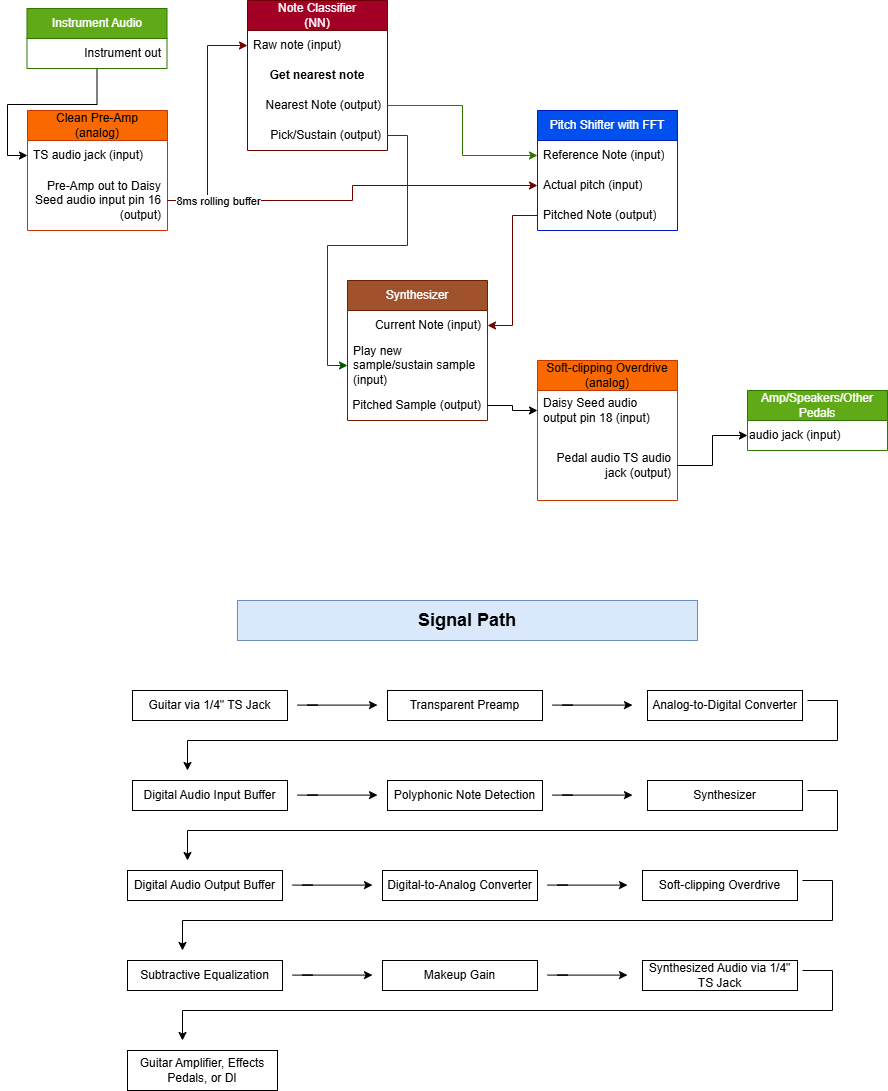

The diagram above was exported from draw.io. Its source (the exported page's mxGraphModel, read from the mxfile embedded in the PNG):
<mxGraphModel dx="789" dy="862" grid="1" gridSize="10" guides="1" tooltips="1" connect="1" arrows="1" fold="1" page="1" pageScale="1" pageWidth="850" pageHeight="1100" math="0" shadow="0">
  <root>
    <mxCell id="0" />
    <mxCell id="1" parent="0" />
    <mxCell id="OeCcjMzK7j-j1q_c3hTp-11" parent="1" style="swimlane;fontStyle=0;childLayout=stackLayout;horizontal=1;startSize=30;horizontalStack=0;resizeParent=1;resizeParentMax=0;resizeLast=0;collapsible=1;marginBottom=0;whiteSpace=wrap;html=1;fillColor=#a20025;fontColor=#ffffff;strokeColor=#6F0000;" value="Note Classifier&lt;br&gt;(NN)" vertex="1">
      <mxGeometry height="150" width="140" x="260" y="70" as="geometry" />
    </mxCell>
    <mxCell id="OeCcjMzK7j-j1q_c3hTp-12" parent="OeCcjMzK7j-j1q_c3hTp-11" style="text;strokeColor=none;fillColor=none;align=left;verticalAlign=middle;spacingLeft=4;spacingRight=4;overflow=hidden;points=[[0,0.5],[1,0.5]];portConstraint=eastwest;rotatable=0;whiteSpace=wrap;html=1;" value="Raw note (input)" vertex="1">
      <mxGeometry height="30" width="140" y="30" as="geometry" />
    </mxCell>
    <mxCell id="OeCcjMzK7j-j1q_c3hTp-13" parent="OeCcjMzK7j-j1q_c3hTp-11" style="text;strokeColor=none;fillColor=none;align=center;verticalAlign=middle;spacingLeft=4;spacingRight=4;overflow=hidden;points=[[0,0.5],[1,0.5]];portConstraint=eastwest;rotatable=0;whiteSpace=wrap;html=1;" value="&lt;b&gt;Get nearest note&lt;/b&gt;" vertex="1">
      <mxGeometry height="30" width="140" y="60" as="geometry" />
    </mxCell>
    <mxCell id="OeCcjMzK7j-j1q_c3hTp-14" parent="OeCcjMzK7j-j1q_c3hTp-11" style="text;strokeColor=none;fillColor=none;align=right;verticalAlign=middle;spacingLeft=4;spacingRight=4;overflow=hidden;points=[[0,0.5],[1,0.5]];portConstraint=eastwest;rotatable=0;whiteSpace=wrap;html=1;" value="Nearest Note (output)" vertex="1">
      <mxGeometry height="30" width="140" y="90" as="geometry" />
    </mxCell>
    <mxCell id="t9e2aplyp56cn12JaEsf-1" parent="OeCcjMzK7j-j1q_c3hTp-11" style="text;strokeColor=none;fillColor=none;align=right;verticalAlign=middle;spacingLeft=4;spacingRight=4;overflow=hidden;points=[[0,0.5],[1,0.5]];portConstraint=eastwest;rotatable=0;whiteSpace=wrap;html=1;" value="Pick/Sustain (output)" vertex="1">
      <mxGeometry height="30" width="140" y="120" as="geometry" />
    </mxCell>
    <mxCell id="OeCcjMzK7j-j1q_c3hTp-15" parent="1" style="swimlane;fontStyle=0;childLayout=stackLayout;horizontal=1;startSize=30;horizontalStack=0;resizeParent=1;resizeParentMax=0;resizeLast=0;collapsible=1;marginBottom=0;whiteSpace=wrap;html=1;fillColor=#fa6800;fontColor=#000000;strokeColor=#C73500;" value="Clean Pre-Amp&lt;br&gt;(analog)" vertex="1">
      <mxGeometry height="120" width="140" x="40" y="180" as="geometry" />
    </mxCell>
    <mxCell id="seKvU1qlB5bMXaQ5Ez1K-12" parent="OeCcjMzK7j-j1q_c3hTp-15" style="text;strokeColor=none;fillColor=none;align=left;verticalAlign=middle;spacingLeft=4;spacingRight=4;overflow=hidden;points=[[0,0.5],[1,0.5]];portConstraint=eastwest;rotatable=0;whiteSpace=wrap;html=1;" value="TS audio jack (input)" vertex="1">
      <mxGeometry height="30" width="140" y="30" as="geometry" />
    </mxCell>
    <mxCell id="OeCcjMzK7j-j1q_c3hTp-16" parent="OeCcjMzK7j-j1q_c3hTp-15" style="text;strokeColor=none;fillColor=none;align=right;verticalAlign=middle;spacingLeft=4;spacingRight=4;overflow=hidden;points=[[0,0.5],[1,0.5]];portConstraint=eastwest;rotatable=0;whiteSpace=wrap;html=1;" value="Pre-Amp out to Daisy Seed audio input pin 16 (output)" vertex="1">
      <mxGeometry height="60" width="140" y="60" as="geometry" />
    </mxCell>
    <mxCell id="OeCcjMzK7j-j1q_c3hTp-21" parent="1" style="swimlane;fontStyle=0;childLayout=stackLayout;horizontal=1;startSize=30;horizontalStack=0;resizeParent=1;resizeParentMax=0;resizeLast=0;collapsible=1;marginBottom=0;whiteSpace=wrap;html=1;fillColor=#0050ef;fontColor=#ffffff;strokeColor=#001DBC;" value="Pitch Shifter with FFT" vertex="1">
      <mxGeometry height="120" width="140" x="550" y="180" as="geometry" />
    </mxCell>
    <mxCell id="OeCcjMzK7j-j1q_c3hTp-22" parent="OeCcjMzK7j-j1q_c3hTp-21" style="text;strokeColor=none;fillColor=none;align=left;verticalAlign=middle;spacingLeft=4;spacingRight=4;overflow=hidden;points=[[0,0.5],[1,0.5]];portConstraint=eastwest;rotatable=0;whiteSpace=wrap;html=1;" value="Reference Note (input)" vertex="1">
      <mxGeometry height="30" width="140" y="30" as="geometry" />
    </mxCell>
    <mxCell id="OeCcjMzK7j-j1q_c3hTp-23" parent="OeCcjMzK7j-j1q_c3hTp-21" style="text;strokeColor=none;fillColor=none;align=left;verticalAlign=middle;spacingLeft=4;spacingRight=4;overflow=hidden;points=[[0,0.5],[1,0.5]];portConstraint=eastwest;rotatable=0;whiteSpace=wrap;html=1;" value="Actual pitch (input)" vertex="1">
      <mxGeometry height="30" width="140" y="60" as="geometry" />
    </mxCell>
    <mxCell id="OeCcjMzK7j-j1q_c3hTp-24" parent="OeCcjMzK7j-j1q_c3hTp-21" style="text;strokeColor=none;fillColor=none;align=left;verticalAlign=middle;spacingLeft=4;spacingRight=4;overflow=hidden;points=[[0,0.5],[1,0.5]];portConstraint=eastwest;rotatable=0;whiteSpace=wrap;html=1;" value="Pitched Note (output)" vertex="1">
      <mxGeometry height="30" width="140" y="90" as="geometry" />
    </mxCell>
    <mxCell id="OeCcjMzK7j-j1q_c3hTp-25" edge="1" parent="1" source="OeCcjMzK7j-j1q_c3hTp-14" style="edgeStyle=orthogonalEdgeStyle;rounded=0;orthogonalLoop=1;jettySize=auto;html=1;entryX=0;entryY=0.5;entryDx=0;entryDy=0;fillColor=#60a917;strokeColor=#2D7600;" target="OeCcjMzK7j-j1q_c3hTp-22">
      <mxGeometry relative="1" as="geometry" />
    </mxCell>
    <mxCell id="j3YsD7YU6WlRYWVBHtMo-1" parent="1" style="swimlane;fontStyle=0;childLayout=stackLayout;horizontal=1;startSize=30;horizontalStack=0;resizeParent=1;resizeParentMax=0;resizeLast=0;collapsible=1;marginBottom=0;whiteSpace=wrap;html=1;fillColor=#a0522d;fontColor=#ffffff;strokeColor=#6D1F00;" value="Synthesizer" vertex="1">
      <mxGeometry height="140" width="140" x="360" y="350" as="geometry" />
    </mxCell>
    <mxCell id="j3YsD7YU6WlRYWVBHtMo-2" parent="j3YsD7YU6WlRYWVBHtMo-1" style="text;strokeColor=none;fillColor=none;align=right;verticalAlign=middle;spacingLeft=4;spacingRight=4;overflow=hidden;points=[[0,0.5],[1,0.5]];portConstraint=eastwest;rotatable=0;whiteSpace=wrap;html=1;" value="Current Note (input)" vertex="1">
      <mxGeometry height="30" width="140" y="30" as="geometry" />
    </mxCell>
    <mxCell id="j3YsD7YU6WlRYWVBHtMo-3" parent="j3YsD7YU6WlRYWVBHtMo-1" style="text;strokeColor=none;fillColor=none;align=left;verticalAlign=middle;spacingLeft=4;spacingRight=4;overflow=hidden;points=[[0,0.5],[1,0.5]];portConstraint=eastwest;rotatable=0;whiteSpace=wrap;html=1;" value="Play new sample/sustain sample (input)" vertex="1">
      <mxGeometry height="50" width="140" y="60" as="geometry" />
    </mxCell>
    <mxCell id="j3YsD7YU6WlRYWVBHtMo-4" parent="j3YsD7YU6WlRYWVBHtMo-1" style="text;strokeColor=none;fillColor=none;align=right;verticalAlign=middle;spacingLeft=4;spacingRight=4;overflow=hidden;points=[[0,0.5],[1,0.5]];portConstraint=eastwest;rotatable=0;whiteSpace=wrap;html=1;" value="Pitched Sample (output)" vertex="1">
      <mxGeometry height="30" width="140" y="110" as="geometry" />
    </mxCell>
    <mxCell id="j3YsD7YU6WlRYWVBHtMo-5" edge="1" parent="1" source="OeCcjMzK7j-j1q_c3hTp-24" style="edgeStyle=orthogonalEdgeStyle;rounded=0;orthogonalLoop=1;jettySize=auto;html=1;entryX=1;entryY=0.5;entryDx=0;entryDy=0;fillColor=#a20025;strokeColor=#6F0000;" target="j3YsD7YU6WlRYWVBHtMo-2">
      <mxGeometry relative="1" as="geometry" />
    </mxCell>
    <mxCell id="j3YsD7YU6WlRYWVBHtMo-7" edge="1" parent="1" source="OeCcjMzK7j-j1q_c3hTp-16" style="edgeStyle=orthogonalEdgeStyle;rounded=0;orthogonalLoop=1;jettySize=auto;html=1;fillColor=#a20025;strokeColor=#6F0000;" target="OeCcjMzK7j-j1q_c3hTp-12">
      <mxGeometry relative="1" as="geometry" />
    </mxCell>
    <mxCell id="j3YsD7YU6WlRYWVBHtMo-15" edge="1" parent="1" source="OeCcjMzK7j-j1q_c3hTp-16" style="edgeStyle=orthogonalEdgeStyle;rounded=0;orthogonalLoop=1;jettySize=auto;html=1;fillColor=#a20025;strokeColor=#6F0000;" target="OeCcjMzK7j-j1q_c3hTp-23">
      <mxGeometry relative="1" as="geometry" />
    </mxCell>
    <mxCell id="t9e2aplyp56cn12JaEsf-3" connectable="0" parent="j3YsD7YU6WlRYWVBHtMo-15" style="edgeLabel;html=1;align=center;verticalAlign=middle;resizable=0;points=[];" value="8ms rolling buffer" vertex="1">
      <mxGeometry relative="1" x="-0.2364" y="-1" as="geometry">
        <mxPoint x="-97" y="-1" as="offset" />
      </mxGeometry>
    </mxCell>
    <mxCell id="j3YsD7YU6WlRYWVBHtMo-19" parent="1" style="swimlane;fontStyle=0;childLayout=stackLayout;horizontal=1;startSize=30;horizontalStack=0;resizeParent=1;resizeParentMax=0;resizeLast=0;collapsible=1;marginBottom=0;whiteSpace=wrap;html=1;fillColor=#fa6800;strokeColor=#C73500;fontColor=#000000;" value="Soft-clipping Overdrive&lt;div&gt;(analog)&lt;/div&gt;" vertex="1">
      <mxGeometry height="140" width="140" x="550" y="430" as="geometry" />
    </mxCell>
    <mxCell id="seKvU1qlB5bMXaQ5Ez1K-9" parent="j3YsD7YU6WlRYWVBHtMo-19" style="text;strokeColor=none;fillColor=none;align=left;verticalAlign=middle;spacingLeft=4;spacingRight=4;overflow=hidden;points=[[0,0.5],[1,0.5]];portConstraint=eastwest;rotatable=0;whiteSpace=wrap;html=1;" value="Daisy Seed audio output pin 18 (input)" vertex="1">
      <mxGeometry height="40" width="140" y="30" as="geometry" />
    </mxCell>
    <mxCell id="j3YsD7YU6WlRYWVBHtMo-22" parent="j3YsD7YU6WlRYWVBHtMo-19" style="text;strokeColor=none;fillColor=none;align=right;verticalAlign=middle;spacingLeft=4;spacingRight=4;overflow=hidden;points=[[0,0.5],[1,0.5]];portConstraint=eastwest;rotatable=0;whiteSpace=wrap;html=1;" value="Pedal audio TS audio jack (output)" vertex="1">
      <mxGeometry height="70" width="140" y="70" as="geometry" />
    </mxCell>
    <mxCell id="j3YsD7YU6WlRYWVBHtMo-24" edge="1" parent="1" source="j3YsD7YU6WlRYWVBHtMo-4" style="edgeStyle=orthogonalEdgeStyle;rounded=0;orthogonalLoop=1;jettySize=auto;html=1;entryX=0;entryY=0.5;entryDx=0;entryDy=0;" target="seKvU1qlB5bMXaQ5Ez1K-9">
      <mxGeometry relative="1" as="geometry" />
    </mxCell>
    <mxCell id="UuDsz-af8w7wPlpxYuUw-1" parent="1" style="text;html=1;whiteSpace=wrap;strokeColor=#6c8ebf;fillColor=#dae8fc;align=center;verticalAlign=middle;rounded=0;" value="&lt;font style=&quot;font-size: 18px;&quot;&gt;&lt;b&gt;Signal Path&lt;/b&gt;&lt;/font&gt;" vertex="1">
      <mxGeometry height="40" width="460" x="250" y="670" as="geometry" />
    </mxCell>
    <mxCell id="oj7RvrSObdZoIMoaxnhr-1" parent="1" style="rounded=0;whiteSpace=wrap;html=1;" value="Guitar via 1/4&quot; TS Jack" vertex="1">
      <mxGeometry height="30" width="155" x="145" y="760" as="geometry" />
    </mxCell>
    <mxCell id="oj7RvrSObdZoIMoaxnhr-3" edge="1" parent="1" style="endArrow=classic;html=1;rounded=0;" value="">
      <mxGeometry height="50" relative="1" width="50" as="geometry">
        <Array as="points">
          <mxPoint x="330" y="774.5999999999999" />
          <mxPoint x="320" y="774.5999999999999" />
        </Array>
        <mxPoint x="310" y="774.5999999999999" as="sourcePoint" />
        <mxPoint x="390" y="774.5999999999999" as="targetPoint" />
      </mxGeometry>
    </mxCell>
    <mxCell id="oj7RvrSObdZoIMoaxnhr-4" parent="1" style="rounded=0;whiteSpace=wrap;html=1;" value="Transparent Preamp" vertex="1">
      <mxGeometry height="30" width="155" x="400" y="760" as="geometry" />
    </mxCell>
    <mxCell id="oj7RvrSObdZoIMoaxnhr-5" edge="1" parent="1" style="endArrow=classic;html=1;rounded=0;" value="">
      <mxGeometry height="50" relative="1" width="50" as="geometry">
        <Array as="points">
          <mxPoint x="585" y="774.5999999999999" />
          <mxPoint x="575" y="774.5999999999999" />
        </Array>
        <mxPoint x="565" y="774.5999999999999" as="sourcePoint" />
        <mxPoint x="645" y="774.5999999999999" as="targetPoint" />
      </mxGeometry>
    </mxCell>
    <mxCell id="oj7RvrSObdZoIMoaxnhr-6" parent="1" style="rounded=0;whiteSpace=wrap;html=1;" value="Analog-to-Digital Converter" vertex="1">
      <mxGeometry height="30" width="155" x="660" y="760" as="geometry" />
    </mxCell>
    <mxCell id="oj7RvrSObdZoIMoaxnhr-7" edge="1" parent="1" style="endArrow=classic;html=1;rounded=0;" value="">
      <mxGeometry height="50" relative="1" width="50" as="geometry">
        <Array as="points">
          <mxPoint x="850" y="770" />
          <mxPoint x="850" y="810" />
          <mxPoint x="200" y="810" />
        </Array>
        <mxPoint x="820" y="770" as="sourcePoint" />
        <mxPoint x="200" y="840" as="targetPoint" />
      </mxGeometry>
    </mxCell>
    <mxCell id="oj7RvrSObdZoIMoaxnhr-14" parent="1" style="rounded=0;whiteSpace=wrap;html=1;" value="Digital Audio Input Buffer" vertex="1">
      <mxGeometry height="30" width="155" x="145" y="850" as="geometry" />
    </mxCell>
    <mxCell id="oj7RvrSObdZoIMoaxnhr-15" edge="1" parent="1" style="endArrow=classic;html=1;rounded=0;" value="">
      <mxGeometry height="50" relative="1" width="50" as="geometry">
        <Array as="points">
          <mxPoint x="330" y="864.5999999999999" />
          <mxPoint x="320" y="864.5999999999999" />
        </Array>
        <mxPoint x="310" y="864.5999999999999" as="sourcePoint" />
        <mxPoint x="390" y="864.5999999999999" as="targetPoint" />
      </mxGeometry>
    </mxCell>
    <mxCell id="oj7RvrSObdZoIMoaxnhr-16" parent="1" style="rounded=0;whiteSpace=wrap;html=1;" value="Polyphonic Note Detection" vertex="1">
      <mxGeometry height="30" width="155" x="400" y="850" as="geometry" />
    </mxCell>
    <mxCell id="oj7RvrSObdZoIMoaxnhr-17" edge="1" parent="1" style="endArrow=classic;html=1;rounded=0;" value="">
      <mxGeometry height="50" relative="1" width="50" as="geometry">
        <Array as="points">
          <mxPoint x="585" y="864.5999999999999" />
          <mxPoint x="575" y="864.5999999999999" />
        </Array>
        <mxPoint x="565" y="864.5999999999999" as="sourcePoint" />
        <mxPoint x="645" y="864.5999999999999" as="targetPoint" />
      </mxGeometry>
    </mxCell>
    <mxCell id="oj7RvrSObdZoIMoaxnhr-18" parent="1" style="rounded=0;whiteSpace=wrap;html=1;" value="Synthesizer" vertex="1">
      <mxGeometry height="30" width="155" x="660" y="850" as="geometry" />
    </mxCell>
    <mxCell id="oj7RvrSObdZoIMoaxnhr-19" edge="1" parent="1" style="endArrow=classic;html=1;rounded=0;" value="">
      <mxGeometry height="50" relative="1" width="50" as="geometry">
        <Array as="points">
          <mxPoint x="850" y="860" />
          <mxPoint x="850" y="900" />
          <mxPoint x="200" y="900" />
        </Array>
        <mxPoint x="820" y="860" as="sourcePoint" />
        <mxPoint x="200" y="930" as="targetPoint" />
      </mxGeometry>
    </mxCell>
    <mxCell id="oj7RvrSObdZoIMoaxnhr-20" parent="1" style="rounded=0;whiteSpace=wrap;html=1;" value="Digital Audio Output Buffer" vertex="1">
      <mxGeometry height="30" width="155" x="140" y="940" as="geometry" />
    </mxCell>
    <mxCell id="oj7RvrSObdZoIMoaxnhr-21" edge="1" parent="1" style="endArrow=classic;html=1;rounded=0;" value="">
      <mxGeometry height="50" relative="1" width="50" as="geometry">
        <Array as="points">
          <mxPoint x="325" y="954.5999999999999" />
          <mxPoint x="315" y="954.5999999999999" />
        </Array>
        <mxPoint x="305" y="954.5999999999999" as="sourcePoint" />
        <mxPoint x="385" y="954.5999999999999" as="targetPoint" />
      </mxGeometry>
    </mxCell>
    <mxCell id="oj7RvrSObdZoIMoaxnhr-22" parent="1" style="rounded=0;whiteSpace=wrap;html=1;" value="Digital-to-Analog Converter" vertex="1">
      <mxGeometry height="30" width="155" x="395" y="940" as="geometry" />
    </mxCell>
    <mxCell id="oj7RvrSObdZoIMoaxnhr-23" edge="1" parent="1" style="endArrow=classic;html=1;rounded=0;" value="">
      <mxGeometry height="50" relative="1" width="50" as="geometry">
        <Array as="points">
          <mxPoint x="580" y="954.5999999999999" />
          <mxPoint x="570" y="954.5999999999999" />
        </Array>
        <mxPoint x="560" y="954.5999999999999" as="sourcePoint" />
        <mxPoint x="640" y="954.5999999999999" as="targetPoint" />
      </mxGeometry>
    </mxCell>
    <mxCell id="oj7RvrSObdZoIMoaxnhr-24" parent="1" style="rounded=0;whiteSpace=wrap;html=1;" value="Soft-clipping Overdrive" vertex="1">
      <mxGeometry height="30" width="155" x="655" y="940" as="geometry" />
    </mxCell>
    <mxCell id="oj7RvrSObdZoIMoaxnhr-25" edge="1" parent="1" style="endArrow=classic;html=1;rounded=0;" value="">
      <mxGeometry height="50" relative="1" width="50" as="geometry">
        <Array as="points">
          <mxPoint x="845" y="950" />
          <mxPoint x="845" y="990" />
          <mxPoint x="195" y="990" />
        </Array>
        <mxPoint x="815" y="950" as="sourcePoint" />
        <mxPoint x="195" y="1020" as="targetPoint" />
      </mxGeometry>
    </mxCell>
    <mxCell id="oj7RvrSObdZoIMoaxnhr-26" parent="1" style="rounded=0;whiteSpace=wrap;html=1;" value="Subtractive Equalization" vertex="1">
      <mxGeometry height="30" width="155" x="140" y="1030" as="geometry" />
    </mxCell>
    <mxCell id="oj7RvrSObdZoIMoaxnhr-27" edge="1" parent="1" style="endArrow=classic;html=1;rounded=0;" value="">
      <mxGeometry height="50" relative="1" width="50" as="geometry">
        <Array as="points">
          <mxPoint x="325" y="1044.6" />
          <mxPoint x="315" y="1044.6" />
        </Array>
        <mxPoint x="305" y="1044.6" as="sourcePoint" />
        <mxPoint x="385" y="1044.6" as="targetPoint" />
      </mxGeometry>
    </mxCell>
    <mxCell id="oj7RvrSObdZoIMoaxnhr-28" parent="1" style="rounded=0;whiteSpace=wrap;html=1;" value="Makeup Gain" vertex="1">
      <mxGeometry height="30" width="155" x="395" y="1030" as="geometry" />
    </mxCell>
    <mxCell id="oj7RvrSObdZoIMoaxnhr-29" edge="1" parent="1" style="endArrow=classic;html=1;rounded=0;" value="">
      <mxGeometry height="50" relative="1" width="50" as="geometry">
        <Array as="points">
          <mxPoint x="580" y="1044.6" />
          <mxPoint x="570" y="1044.6" />
        </Array>
        <mxPoint x="560" y="1044.6" as="sourcePoint" />
        <mxPoint x="640" y="1044.6" as="targetPoint" />
      </mxGeometry>
    </mxCell>
    <mxCell id="oj7RvrSObdZoIMoaxnhr-30" parent="1" style="rounded=0;whiteSpace=wrap;html=1;" value="Synthesized Audio via 1/4&quot; TS Jack" vertex="1">
      <mxGeometry height="30" width="155" x="655" y="1030" as="geometry" />
    </mxCell>
    <mxCell id="oj7RvrSObdZoIMoaxnhr-31" edge="1" parent="1" style="endArrow=classic;html=1;rounded=0;" value="">
      <mxGeometry height="50" relative="1" width="50" as="geometry">
        <Array as="points">
          <mxPoint x="845" y="1040" />
          <mxPoint x="845" y="1080" />
          <mxPoint x="195" y="1080" />
        </Array>
        <mxPoint x="815" y="1040" as="sourcePoint" />
        <mxPoint x="195" y="1110" as="targetPoint" />
      </mxGeometry>
    </mxCell>
    <mxCell id="oj7RvrSObdZoIMoaxnhr-32" parent="1" style="rounded=0;whiteSpace=wrap;html=1;" value="Guitar Amplifier, Effects Pedals, or DI" vertex="1">
      <mxGeometry height="40" width="150" x="140" y="1120" as="geometry" />
    </mxCell>
    <mxCell id="seKvU1qlB5bMXaQ5Ez1K-14" edge="1" parent="1" source="seKvU1qlB5bMXaQ5Ez1K-1" style="edgeStyle=orthogonalEdgeStyle;rounded=0;orthogonalLoop=1;jettySize=auto;html=1;entryX=0;entryY=0.5;entryDx=0;entryDy=0;" target="seKvU1qlB5bMXaQ5Ez1K-12">
      <mxGeometry relative="1" as="geometry" />
    </mxCell>
    <mxCell id="seKvU1qlB5bMXaQ5Ez1K-1" parent="1" style="swimlane;fontStyle=0;childLayout=stackLayout;horizontal=1;startSize=30;horizontalStack=0;resizeParent=1;resizeParentMax=0;resizeLast=0;collapsible=1;marginBottom=0;whiteSpace=wrap;html=1;fillColor=#60a917;fontColor=#ffffff;strokeColor=#2D7600;" value="Instrument Audio" vertex="1">
      <mxGeometry height="60" width="140" x="39.5" y="78" as="geometry" />
    </mxCell>
    <mxCell id="seKvU1qlB5bMXaQ5Ez1K-2" parent="seKvU1qlB5bMXaQ5Ez1K-1" style="text;strokeColor=none;fillColor=none;align=right;verticalAlign=middle;spacingLeft=4;spacingRight=4;overflow=hidden;points=[[0,0.5],[1,0.5]];portConstraint=eastwest;rotatable=0;whiteSpace=wrap;html=1;" value="Instrument out" vertex="1">
      <mxGeometry height="30" width="140" y="30" as="geometry" />
    </mxCell>
    <mxCell id="seKvU1qlB5bMXaQ5Ez1K-6" parent="1" style="swimlane;fontStyle=0;childLayout=stackLayout;horizontal=1;startSize=30;horizontalStack=0;resizeParent=1;resizeParentMax=0;resizeLast=0;collapsible=1;marginBottom=0;whiteSpace=wrap;html=1;fillColor=#60a917;fontColor=#ffffff;strokeColor=#2D7600;" value="Amp/Speakers/Other Pedals" vertex="1">
      <mxGeometry height="60" width="140" x="760" y="460" as="geometry" />
    </mxCell>
    <mxCell id="seKvU1qlB5bMXaQ5Ez1K-10" parent="seKvU1qlB5bMXaQ5Ez1K-6" style="text;html=1;whiteSpace=wrap;strokeColor=none;fillColor=none;align=left;verticalAlign=middle;rounded=0;" value="audio jack (input)" vertex="1">
      <mxGeometry height="30" width="140" y="30" as="geometry" />
    </mxCell>
    <mxCell id="seKvU1qlB5bMXaQ5Ez1K-11" edge="1" parent="1" source="j3YsD7YU6WlRYWVBHtMo-22" style="edgeStyle=orthogonalEdgeStyle;rounded=0;orthogonalLoop=1;jettySize=auto;html=1;entryX=0;entryY=0.5;entryDx=0;entryDy=0;" target="seKvU1qlB5bMXaQ5Ez1K-10">
      <mxGeometry relative="1" as="geometry" />
    </mxCell>
    <mxCell id="t9e2aplyp56cn12JaEsf-2" edge="1" parent="1" source="t9e2aplyp56cn12JaEsf-1" style="edgeStyle=orthogonalEdgeStyle;rounded=0;orthogonalLoop=1;jettySize=auto;html=1;entryX=0;entryY=0.5;entryDx=0;entryDy=0;fillColor=#008a00;strokeColor=#005700;" target="j3YsD7YU6WlRYWVBHtMo-3">
      <mxGeometry relative="1" as="geometry" />
    </mxCell>
  </root>
</mxGraphModel>